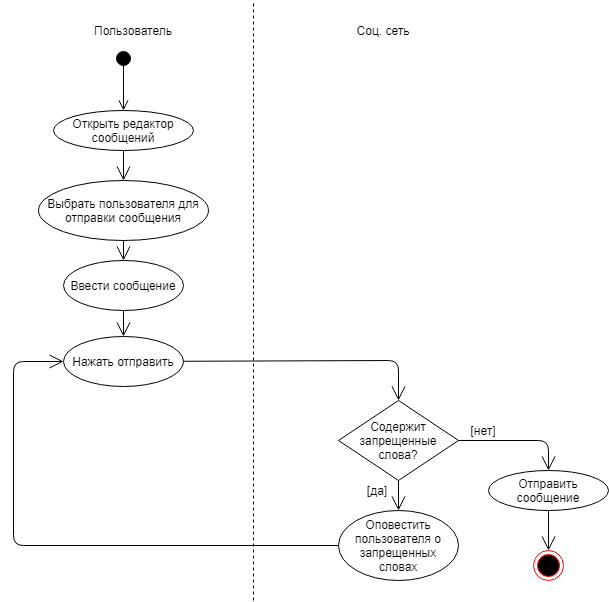

The diagram above was exported from draw.io. Its source (the exported page's mxGraphModel, read from the mxfile embedded in the PNG):
<mxGraphModel dx="868" dy="412" grid="1" gridSize="10" guides="1" tooltips="1" connect="1" arrows="1" fold="1" page="1" pageScale="1" pageWidth="850" pageHeight="1100" math="0" shadow="0">
  <root>
    <mxCell id="0" />
    <mxCell id="1" parent="0" />
    <mxCell id="GZ-WyI0P3aE5PLG8kcoT-1" value="" style="endArrow=none;dashed=1;html=1;" edge="1" parent="1">
      <mxGeometry width="50" height="50" relative="1" as="geometry">
        <mxPoint x="280" y="600" as="sourcePoint" />
        <mxPoint x="280" as="targetPoint" />
      </mxGeometry>
    </mxCell>
    <mxCell id="GZ-WyI0P3aE5PLG8kcoT-3" value="Пользователь" style="text;html=1;strokeColor=none;fillColor=none;align=center;verticalAlign=middle;whiteSpace=wrap;rounded=0;" vertex="1" parent="1">
      <mxGeometry x="140" y="20" width="40" height="20" as="geometry" />
    </mxCell>
    <mxCell id="GZ-WyI0P3aE5PLG8kcoT-4" value="Соц. сеть" style="text;html=1;strokeColor=none;fillColor=none;align=center;verticalAlign=middle;whiteSpace=wrap;rounded=0;" vertex="1" parent="1">
      <mxGeometry x="380" y="20" width="60" height="20" as="geometry" />
    </mxCell>
    <mxCell id="GZ-WyI0P3aE5PLG8kcoT-6" value="" style="ellipse;html=1;shape=endState;fillColor=#000000;strokeColor=#ff0000;" vertex="1" parent="1">
      <mxGeometry x="560" y="550" width="30" height="30" as="geometry" />
    </mxCell>
    <mxCell id="GZ-WyI0P3aE5PLG8kcoT-7" value="&lt;br&gt;" style="html=1;verticalAlign=bottom;startArrow=circle;startFill=1;endArrow=open;startSize=6;endSize=8;entryX=0.5;entryY=0;entryDx=0;entryDy=0;" edge="1" parent="1" target="GZ-WyI0P3aE5PLG8kcoT-8">
      <mxGeometry width="80" relative="1" as="geometry">
        <mxPoint x="150" y="50" as="sourcePoint" />
        <mxPoint x="150" y="100" as="targetPoint" />
      </mxGeometry>
    </mxCell>
    <mxCell id="GZ-WyI0P3aE5PLG8kcoT-8" value="Открыть редактор сообщений" style="ellipse;whiteSpace=wrap;html=1;" vertex="1" parent="1">
      <mxGeometry x="80" y="110" width="140" height="40" as="geometry" />
    </mxCell>
    <mxCell id="GZ-WyI0P3aE5PLG8kcoT-10" value="Выбрать пользователя для отправки сообщения" style="ellipse;whiteSpace=wrap;html=1;" vertex="1" parent="1">
      <mxGeometry x="65" y="180" width="170" height="60" as="geometry" />
    </mxCell>
    <mxCell id="GZ-WyI0P3aE5PLG8kcoT-12" value="" style="endArrow=open;endFill=1;endSize=12;html=1;exitX=0.5;exitY=1;exitDx=0;exitDy=0;entryX=0.5;entryY=0;entryDx=0;entryDy=0;" edge="1" parent="1" source="GZ-WyI0P3aE5PLG8kcoT-8" target="GZ-WyI0P3aE5PLG8kcoT-10">
      <mxGeometry width="160" relative="1" as="geometry">
        <mxPoint x="330" y="200" as="sourcePoint" />
        <mxPoint x="490" y="200" as="targetPoint" />
        <Array as="points" />
      </mxGeometry>
    </mxCell>
    <mxCell id="GZ-WyI0P3aE5PLG8kcoT-13" value="Ввести сообщение" style="ellipse;whiteSpace=wrap;html=1;" vertex="1" parent="1">
      <mxGeometry x="90" y="260" width="120" height="50" as="geometry" />
    </mxCell>
    <mxCell id="GZ-WyI0P3aE5PLG8kcoT-14" value="" style="endArrow=open;endFill=1;endSize=12;html=1;exitX=0.5;exitY=1;exitDx=0;exitDy=0;entryX=0.5;entryY=0;entryDx=0;entryDy=0;" edge="1" parent="1" source="GZ-WyI0P3aE5PLG8kcoT-10" target="GZ-WyI0P3aE5PLG8kcoT-13">
      <mxGeometry width="160" relative="1" as="geometry">
        <mxPoint x="160" y="160" as="sourcePoint" />
        <mxPoint x="160" y="190" as="targetPoint" />
        <Array as="points" />
      </mxGeometry>
    </mxCell>
    <mxCell id="GZ-WyI0P3aE5PLG8kcoT-15" value="Нажать отправить" style="ellipse;whiteSpace=wrap;html=1;" vertex="1" parent="1">
      <mxGeometry x="90" y="336" width="120" height="50" as="geometry" />
    </mxCell>
    <mxCell id="GZ-WyI0P3aE5PLG8kcoT-16" value="" style="endArrow=open;endFill=1;endSize=12;html=1;exitX=0.5;exitY=1;exitDx=0;exitDy=0;entryX=0.5;entryY=0;entryDx=0;entryDy=0;" edge="1" parent="1" source="GZ-WyI0P3aE5PLG8kcoT-13" target="GZ-WyI0P3aE5PLG8kcoT-15">
      <mxGeometry width="160" relative="1" as="geometry">
        <mxPoint x="160" y="240" as="sourcePoint" />
        <mxPoint x="160" y="270" as="targetPoint" />
        <Array as="points" />
      </mxGeometry>
    </mxCell>
    <mxCell id="GZ-WyI0P3aE5PLG8kcoT-17" value="Содержит запрещенные слова?" style="rhombus;whiteSpace=wrap;html=1;" vertex="1" parent="1">
      <mxGeometry x="365" y="400" width="120" height="80" as="geometry" />
    </mxCell>
    <mxCell id="GZ-WyI0P3aE5PLG8kcoT-18" value="" style="endArrow=open;endFill=1;endSize=12;html=1;entryX=0.5;entryY=0;entryDx=0;entryDy=0;" edge="1" parent="1" source="GZ-WyI0P3aE5PLG8kcoT-15" target="GZ-WyI0P3aE5PLG8kcoT-17">
      <mxGeometry width="160" relative="1" as="geometry">
        <mxPoint x="160" y="320" as="sourcePoint" />
        <mxPoint x="160" y="350" as="targetPoint" />
        <Array as="points">
          <mxPoint x="425" y="360" />
        </Array>
      </mxGeometry>
    </mxCell>
    <mxCell id="GZ-WyI0P3aE5PLG8kcoT-21" value="Отправить сообщение" style="ellipse;whiteSpace=wrap;html=1;" vertex="1" parent="1">
      <mxGeometry x="515" y="470" width="120" height="40" as="geometry" />
    </mxCell>
    <mxCell id="GZ-WyI0P3aE5PLG8kcoT-22" value="" style="endArrow=open;endFill=1;endSize=12;html=1;exitX=1;exitY=0.5;exitDx=0;exitDy=0;entryX=0.5;entryY=0;entryDx=0;entryDy=0;" edge="1" parent="1" source="GZ-WyI0P3aE5PLG8kcoT-17" target="GZ-WyI0P3aE5PLG8kcoT-21">
      <mxGeometry width="160" relative="1" as="geometry">
        <mxPoint x="160" y="320" as="sourcePoint" />
        <mxPoint x="160" y="346" as="targetPoint" />
        <Array as="points">
          <mxPoint x="575" y="440" />
        </Array>
      </mxGeometry>
    </mxCell>
    <mxCell id="GZ-WyI0P3aE5PLG8kcoT-23" value="[нет]" style="text;html=1;strokeColor=none;fillColor=none;align=center;verticalAlign=middle;whiteSpace=wrap;rounded=0;" vertex="1" parent="1">
      <mxGeometry x="490" y="420" width="40" height="20" as="geometry" />
    </mxCell>
    <mxCell id="GZ-WyI0P3aE5PLG8kcoT-26" value="" style="endArrow=open;endFill=1;endSize=12;html=1;exitX=0.5;exitY=1;exitDx=0;exitDy=0;" edge="1" parent="1" source="GZ-WyI0P3aE5PLG8kcoT-17">
      <mxGeometry width="160" relative="1" as="geometry">
        <mxPoint x="442.5" y="480" as="sourcePoint" />
        <mxPoint x="425" y="510" as="targetPoint" />
        <Array as="points" />
      </mxGeometry>
    </mxCell>
    <mxCell id="GZ-WyI0P3aE5PLG8kcoT-27" value="Оповестить пользователя о запрещенных словах" style="ellipse;whiteSpace=wrap;html=1;" vertex="1" parent="1">
      <mxGeometry x="365" y="510" width="120" height="70" as="geometry" />
    </mxCell>
    <mxCell id="GZ-WyI0P3aE5PLG8kcoT-28" value="" style="endArrow=open;endFill=1;endSize=12;html=1;exitX=0;exitY=0.5;exitDx=0;exitDy=0;entryX=0;entryY=0.5;entryDx=0;entryDy=0;" edge="1" parent="1" source="GZ-WyI0P3aE5PLG8kcoT-27" target="GZ-WyI0P3aE5PLG8kcoT-15">
      <mxGeometry width="160" relative="1" as="geometry">
        <mxPoint x="435" y="490" as="sourcePoint" />
        <mxPoint x="40" y="545" as="targetPoint" />
        <Array as="points">
          <mxPoint x="40" y="545" />
          <mxPoint x="40" y="361" />
        </Array>
      </mxGeometry>
    </mxCell>
    <mxCell id="GZ-WyI0P3aE5PLG8kcoT-29" value="" style="endArrow=open;endFill=1;endSize=12;html=1;exitX=0.5;exitY=1;exitDx=0;exitDy=0;entryX=0.5;entryY=0;entryDx=0;entryDy=0;" edge="1" parent="1" source="GZ-WyI0P3aE5PLG8kcoT-21" target="GZ-WyI0P3aE5PLG8kcoT-6">
      <mxGeometry width="160" relative="1" as="geometry">
        <mxPoint x="495" y="450" as="sourcePoint" />
        <mxPoint x="630" y="480" as="targetPoint" />
        <Array as="points" />
      </mxGeometry>
    </mxCell>
    <mxCell id="GZ-WyI0P3aE5PLG8kcoT-30" value="[да]" style="text;html=1;strokeColor=none;fillColor=none;align=center;verticalAlign=middle;whiteSpace=wrap;rounded=0;" vertex="1" parent="1">
      <mxGeometry x="384" y="480" width="40" height="20" as="geometry" />
    </mxCell>
  </root>
</mxGraphModel>